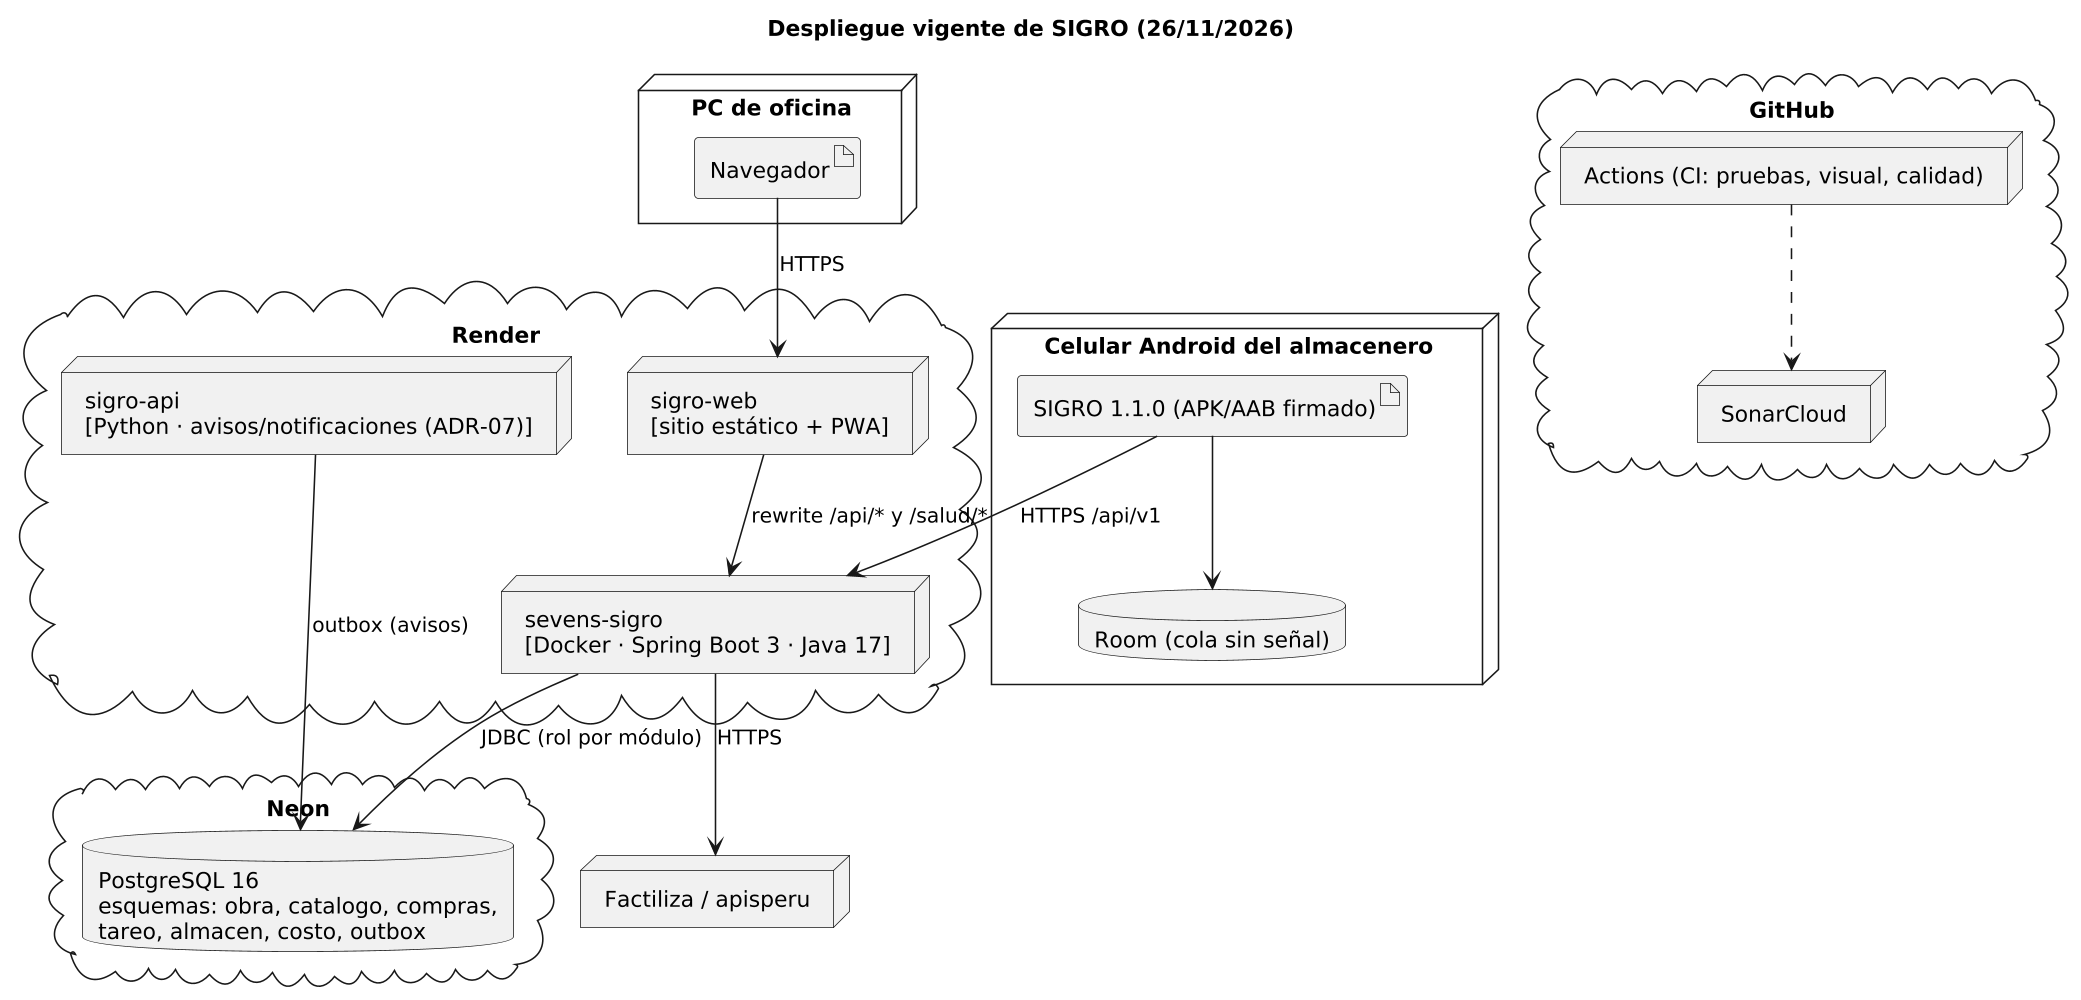

The diagram above was rendered by PlantUML. Its source (embedded in the PNG):
@startuml
skinparamlocked dpi 150
skinparam defaultFontName DejaVu Sans
skinparam shadowing false
title Despliegue vigente de SIGRO (26/11/2026)
node "Celular Android del almacenero" {
  artifact "SIGRO 1.1.0 (APK/AAB firmado)" as APK
  database "Room (cola sin señal)" as ROOM
}
node "PC de oficina" {
  artifact "Navegador" as NAV
}
cloud "Render" {
  node "sigro-web\n[sitio estático + PWA]" as SW
  node "sevens-sigro\n[Docker · Spring Boot 3 · Java 17]" as SS
  node "sigro-api\n[Python · avisos/notificaciones (ADR-07)]" as SA
}
cloud "Neon" {
  database "PostgreSQL 16\nesquemas: obra, catalogo, compras,\ntareo, almacen, costo, outbox" as PG
}
cloud "GitHub" {
  node "Actions (CI: pruebas, visual, calidad)" as GA
  node "SonarCloud" as SON
}
node "Factiliza / apisperu" as PADRON
APK --> SS : HTTPS /api/v1
APK --> ROOM
NAV --> SW : HTTPS
SW --> SS : rewrite /api/* y /salud/*
SS --> PG : JDBC (rol por módulo)
SS --> PADRON : HTTPS
SA --> PG : outbox (avisos)
GA ..> SON
@enduml